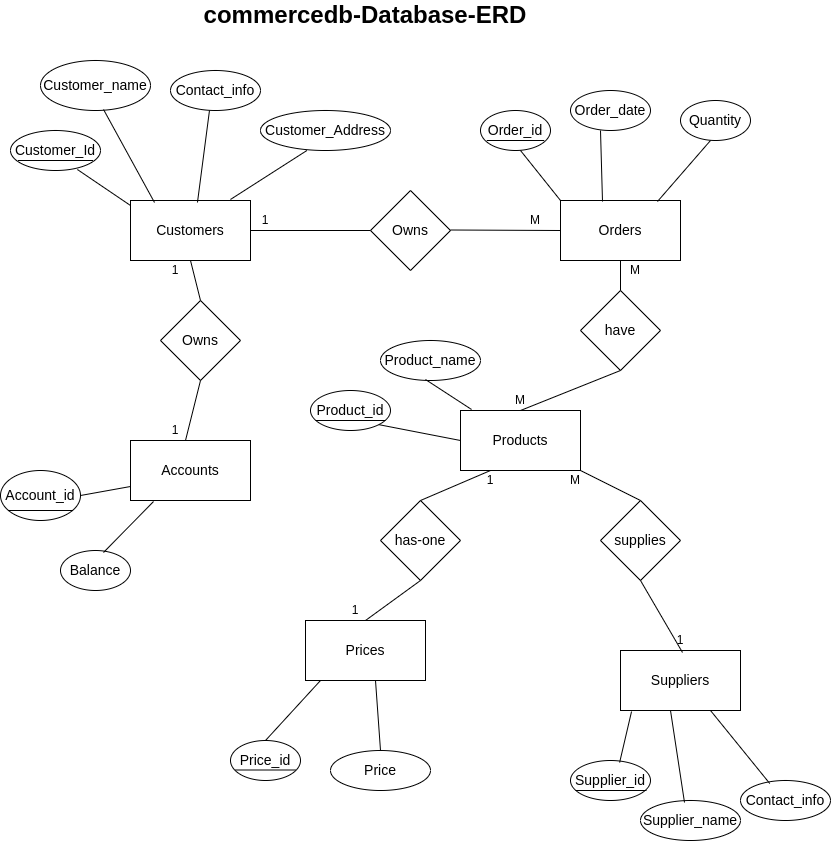

The diagram above was exported from draw.io. Its source (the exported page's mxGraphModel, read from the mxfile embedded in the PNG):
<mxGraphModel dx="1368" dy="1854" grid="1" gridSize="10" guides="1" tooltips="1" connect="1" arrows="1" fold="1" page="1" pageScale="1" pageWidth="850" pageHeight="1100" math="0" shadow="0">
  <root>
    <mxCell id="0" />
    <mxCell id="1" parent="0" />
    <mxCell id="hxVhz4aE1XdEMJ_YI9_S-3" value="&lt;font style=&quot;font-size: 14px;&quot;&gt;Owns&lt;/font&gt;" style="rhombus;whiteSpace=wrap;html=1;fillColor=none;" parent="1" vertex="1">
      <mxGeometry x="370" y="110" width="80" height="80" as="geometry" />
    </mxCell>
    <mxCell id="hxVhz4aE1XdEMJ_YI9_S-4" value="1" style="text;html=1;align=center;verticalAlign=middle;whiteSpace=wrap;rounded=0;" parent="1" vertex="1">
      <mxGeometry x="340" y="520" width="30" height="20" as="geometry" />
    </mxCell>
    <mxCell id="hxVhz4aE1XdEMJ_YI9_S-7" value="&lt;font style=&quot;font-size: 14px;&quot;&gt;Owns&lt;/font&gt;" style="rhombus;whiteSpace=wrap;html=1;fillColor=none;" parent="1" vertex="1">
      <mxGeometry x="160" y="220" width="80" height="80" as="geometry" />
    </mxCell>
    <mxCell id="hxVhz4aE1XdEMJ_YI9_S-8" value="&lt;font style=&quot;font-size: 14px;&quot;&gt;have&lt;/font&gt;" style="rhombus;whiteSpace=wrap;html=1;fillColor=none;" parent="1" vertex="1">
      <mxGeometry x="580" y="210" width="80" height="80" as="geometry" />
    </mxCell>
    <mxCell id="hxVhz4aE1XdEMJ_YI9_S-10" value="&lt;font style=&quot;font-size: 14px;&quot;&gt;has-one&lt;/font&gt;" style="rhombus;whiteSpace=wrap;html=1;fillColor=none;" parent="1" vertex="1">
      <mxGeometry x="380" y="420" width="80" height="80" as="geometry" />
    </mxCell>
    <mxCell id="hxVhz4aE1XdEMJ_YI9_S-12" value="&lt;font style=&quot;font-size: 14px;&quot;&gt;supplies&lt;/font&gt;" style="rhombus;whiteSpace=wrap;html=1;fillColor=none;" parent="1" vertex="1">
      <mxGeometry x="600" y="420" width="80" height="80" as="geometry" />
    </mxCell>
    <mxCell id="hxVhz4aE1XdEMJ_YI9_S-16" value="" style="endArrow=none;html=1;rounded=0;exitX=1;exitY=0.5;exitDx=0;exitDy=0;" parent="1" edge="1">
      <mxGeometry width="50" height="50" relative="1" as="geometry">
        <mxPoint x="250" y="150" as="sourcePoint" />
        <mxPoint x="370" y="150" as="targetPoint" />
      </mxGeometry>
    </mxCell>
    <mxCell id="hxVhz4aE1XdEMJ_YI9_S-18" value="" style="endArrow=none;html=1;rounded=0;exitX=1;exitY=0.5;exitDx=0;exitDy=0;" parent="1" edge="1">
      <mxGeometry width="50" height="50" relative="1" as="geometry">
        <mxPoint x="450" y="149.5" as="sourcePoint" />
        <mxPoint x="560" y="150" as="targetPoint" />
      </mxGeometry>
    </mxCell>
    <mxCell id="hxVhz4aE1XdEMJ_YI9_S-19" value="" style="endArrow=none;html=1;rounded=0;exitX=0.5;exitY=0;exitDx=0;exitDy=0;entryX=0.5;entryY=1;entryDx=0;entryDy=0;" parent="1" source="hxVhz4aE1XdEMJ_YI9_S-7" target="hxVhz4aE1XdEMJ_YI9_S-50" edge="1">
      <mxGeometry width="50" height="50" relative="1" as="geometry">
        <mxPoint x="210" y="220" as="sourcePoint" />
        <mxPoint x="205" y="180" as="targetPoint" />
      </mxGeometry>
    </mxCell>
    <mxCell id="hxVhz4aE1XdEMJ_YI9_S-20" value="" style="endArrow=none;html=1;rounded=0;exitX=0.5;exitY=1;exitDx=0;exitDy=0;entryX=0.5;entryY=0;entryDx=0;entryDy=0;" parent="1" source="hxVhz4aE1XdEMJ_YI9_S-7" edge="1">
      <mxGeometry width="50" height="50" relative="1" as="geometry">
        <mxPoint x="210" y="299" as="sourcePoint" />
        <mxPoint x="185" y="360" as="targetPoint" />
      </mxGeometry>
    </mxCell>
    <mxCell id="hxVhz4aE1XdEMJ_YI9_S-21" value="" style="endArrow=none;html=1;rounded=0;exitX=0.5;exitY=1;exitDx=0;exitDy=0;entryX=0.5;entryY=0;entryDx=0;entryDy=0;" parent="1" source="hxVhz4aE1XdEMJ_YI9_S-51" target="hxVhz4aE1XdEMJ_YI9_S-8" edge="1">
      <mxGeometry width="50" height="50" relative="1" as="geometry">
        <mxPoint x="605" y="180" as="sourcePoint" />
        <mxPoint x="700" y="180" as="targetPoint" />
      </mxGeometry>
    </mxCell>
    <mxCell id="hxVhz4aE1XdEMJ_YI9_S-22" value="" style="endArrow=none;html=1;rounded=0;exitX=0.5;exitY=0;exitDx=0;exitDy=0;entryX=0.5;entryY=1;entryDx=0;entryDy=0;" parent="1" source="hxVhz4aE1XdEMJ_YI9_S-53" target="hxVhz4aE1XdEMJ_YI9_S-8" edge="1">
      <mxGeometry width="50" height="50" relative="1" as="geometry">
        <mxPoint x="531.01" y="337.98" as="sourcePoint" />
        <mxPoint x="600" y="290" as="targetPoint" />
      </mxGeometry>
    </mxCell>
    <mxCell id="hxVhz4aE1XdEMJ_YI9_S-23" value="" style="endArrow=none;html=1;rounded=0;exitX=1;exitY=1;exitDx=0;exitDy=0;entryX=0.5;entryY=0;entryDx=0;entryDy=0;" parent="1" source="hxVhz4aE1XdEMJ_YI9_S-53" target="hxVhz4aE1XdEMJ_YI9_S-12" edge="1">
      <mxGeometry width="50" height="50" relative="1" as="geometry">
        <mxPoint x="536.8198051533946" y="381.21320343559637" as="sourcePoint" />
        <mxPoint x="730" y="290" as="targetPoint" />
      </mxGeometry>
    </mxCell>
    <mxCell id="hxVhz4aE1XdEMJ_YI9_S-24" value="" style="endArrow=none;html=1;rounded=0;exitX=0.5;exitY=1;exitDx=0;exitDy=0;entryX=0.411;entryY=0.033;entryDx=0;entryDy=0;entryPerimeter=0;" parent="1" source="hxVhz4aE1XdEMJ_YI9_S-12" edge="1">
      <mxGeometry width="50" height="50" relative="1" as="geometry">
        <mxPoint x="660" y="470" as="sourcePoint" />
        <mxPoint x="681.9899999999998" y="571.98" as="targetPoint" />
      </mxGeometry>
    </mxCell>
    <mxCell id="hxVhz4aE1XdEMJ_YI9_S-25" value="" style="endArrow=none;html=1;rounded=0;exitX=0.5;exitY=0;exitDx=0;exitDy=0;" parent="1" source="hxVhz4aE1XdEMJ_YI9_S-10" edge="1">
      <mxGeometry width="50" height="50" relative="1" as="geometry">
        <mxPoint x="370" y="390" as="sourcePoint" />
        <mxPoint x="490" y="390" as="targetPoint" />
      </mxGeometry>
    </mxCell>
    <mxCell id="hxVhz4aE1XdEMJ_YI9_S-26" value="" style="endArrow=none;html=1;rounded=0;exitX=0.5;exitY=0;exitDx=0;exitDy=0;" parent="1" source="hxVhz4aE1XdEMJ_YI9_S-54" edge="1">
      <mxGeometry width="50" height="50" relative="1" as="geometry">
        <mxPoint x="366.96000000000004" y="544.98" as="sourcePoint" />
        <mxPoint x="420" y="500" as="targetPoint" />
      </mxGeometry>
    </mxCell>
    <mxCell id="hxVhz4aE1XdEMJ_YI9_S-50" value="&lt;font style=&quot;font-size: 14px;&quot;&gt;Customers&lt;/font&gt;" style="rounded=0;whiteSpace=wrap;html=1;fillColor=none;" parent="1" vertex="1">
      <mxGeometry x="130" y="120" width="120" height="60" as="geometry" />
    </mxCell>
    <mxCell id="hxVhz4aE1XdEMJ_YI9_S-51" value="&lt;font style=&quot;font-size: 14px;&quot;&gt;Orders&lt;/font&gt;" style="rounded=0;whiteSpace=wrap;html=1;fillColor=none;" parent="1" vertex="1">
      <mxGeometry x="560" y="120" width="120" height="60" as="geometry" />
    </mxCell>
    <mxCell id="hxVhz4aE1XdEMJ_YI9_S-52" value="&lt;font style=&quot;font-size: 14px;&quot;&gt;Accounts&lt;/font&gt;" style="rounded=0;whiteSpace=wrap;html=1;fillColor=none;" parent="1" vertex="1">
      <mxGeometry x="130" y="360" width="120" height="60" as="geometry" />
    </mxCell>
    <mxCell id="hxVhz4aE1XdEMJ_YI9_S-53" value="&lt;font style=&quot;font-size: 14px;&quot;&gt;Products&lt;/font&gt;" style="rounded=0;whiteSpace=wrap;html=1;fillColor=none;" parent="1" vertex="1">
      <mxGeometry x="460" y="330" width="120" height="60" as="geometry" />
    </mxCell>
    <mxCell id="hxVhz4aE1XdEMJ_YI9_S-54" value="&lt;font style=&quot;font-size: 14px;&quot;&gt;Prices&lt;/font&gt;" style="rounded=0;whiteSpace=wrap;html=1;fillColor=none;" parent="1" vertex="1">
      <mxGeometry x="305" y="540" width="120" height="60" as="geometry" />
    </mxCell>
    <mxCell id="hxVhz4aE1XdEMJ_YI9_S-55" value="&lt;font style=&quot;font-size: 14px;&quot;&gt;Suppliers&lt;/font&gt;" style="rounded=0;whiteSpace=wrap;html=1;fillColor=none;" parent="1" vertex="1">
      <mxGeometry x="620" y="570" width="120" height="60" as="geometry" />
    </mxCell>
    <mxCell id="hxVhz4aE1XdEMJ_YI9_S-56" value="&lt;font style=&quot;font-size: 14px;&quot;&gt;Customer_Id&lt;/font&gt;" style="ellipse;whiteSpace=wrap;html=1;fillColor=none;" parent="1" vertex="1">
      <mxGeometry x="10" y="50" width="90" height="40" as="geometry" />
    </mxCell>
    <mxCell id="hxVhz4aE1XdEMJ_YI9_S-57" value="&lt;font style=&quot;font-size: 14px;&quot;&gt;Customer_name&lt;/font&gt;" style="ellipse;whiteSpace=wrap;html=1;fillColor=none;" parent="1" vertex="1">
      <mxGeometry x="40" y="-20" width="110" height="50" as="geometry" />
    </mxCell>
    <mxCell id="hxVhz4aE1XdEMJ_YI9_S-58" value="&lt;font style=&quot;font-size: 14px;&quot;&gt;Contact_info&lt;/font&gt;" style="ellipse;whiteSpace=wrap;html=1;fillColor=none;" parent="1" vertex="1">
      <mxGeometry x="170" y="-10" width="90" height="40" as="geometry" />
    </mxCell>
    <mxCell id="hxVhz4aE1XdEMJ_YI9_S-59" value="&lt;font style=&quot;font-size: 14px;&quot;&gt;Customer_Address&lt;/font&gt;" style="ellipse;whiteSpace=wrap;html=1;fillColor=none;" parent="1" vertex="1">
      <mxGeometry x="260" y="30" width="130" height="40" as="geometry" />
    </mxCell>
    <mxCell id="hxVhz4aE1XdEMJ_YI9_S-60" value="&lt;font style=&quot;font-size: 14px;&quot;&gt;Order_id&lt;/font&gt;" style="ellipse;whiteSpace=wrap;html=1;fillColor=none;" parent="1" vertex="1">
      <mxGeometry x="480" y="30" width="70" height="40" as="geometry" />
    </mxCell>
    <mxCell id="hxVhz4aE1XdEMJ_YI9_S-61" value="&lt;font style=&quot;font-size: 14px;&quot;&gt;Order_date&lt;/font&gt;" style="ellipse;whiteSpace=wrap;html=1;fillColor=none;" parent="1" vertex="1">
      <mxGeometry x="570" y="10" width="80" height="40" as="geometry" />
    </mxCell>
    <mxCell id="hxVhz4aE1XdEMJ_YI9_S-62" value="&lt;font style=&quot;font-size: 14px;&quot;&gt;Quantity&lt;/font&gt;" style="ellipse;whiteSpace=wrap;html=1;fillColor=none;" parent="1" vertex="1">
      <mxGeometry x="680" y="20" width="70" height="40" as="geometry" />
    </mxCell>
    <mxCell id="hxVhz4aE1XdEMJ_YI9_S-63" value="&lt;font style=&quot;font-size: 14px;&quot;&gt;Supplier_id&lt;/font&gt;" style="ellipse;whiteSpace=wrap;html=1;fillColor=none;" parent="1" vertex="1">
      <mxGeometry x="570" y="680" width="80" height="40" as="geometry" />
    </mxCell>
    <mxCell id="hxVhz4aE1XdEMJ_YI9_S-64" value="&lt;font style=&quot;font-size: 14px;&quot;&gt;Supplier_name&lt;/font&gt;" style="ellipse;whiteSpace=wrap;html=1;fillColor=none;" parent="1" vertex="1">
      <mxGeometry x="640" y="720" width="100" height="40" as="geometry" />
    </mxCell>
    <mxCell id="hxVhz4aE1XdEMJ_YI9_S-65" value="&lt;span style=&quot;font-weight: normal;&quot;&gt;&lt;font style=&quot;font-size: 14px;&quot;&gt;Contact_info&lt;/font&gt;&lt;/span&gt;" style="ellipse;whiteSpace=wrap;html=1;fillColor=none;fontStyle=1" parent="1" vertex="1">
      <mxGeometry x="740" y="700" width="90" height="40" as="geometry" />
    </mxCell>
    <mxCell id="hxVhz4aE1XdEMJ_YI9_S-66" value="&lt;font style=&quot;font-size: 14px;&quot;&gt;Account_id&lt;/font&gt;" style="ellipse;whiteSpace=wrap;html=1;fillColor=none;" parent="1" vertex="1">
      <mxGeometry y="390" width="80" height="50" as="geometry" />
    </mxCell>
    <mxCell id="hxVhz4aE1XdEMJ_YI9_S-67" value="&lt;font style=&quot;font-size: 14px;&quot;&gt;Balance&lt;/font&gt;" style="ellipse;whiteSpace=wrap;html=1;fillColor=none;" parent="1" vertex="1">
      <mxGeometry x="60" y="470" width="70" height="40" as="geometry" />
    </mxCell>
    <mxCell id="hxVhz4aE1XdEMJ_YI9_S-68" value="&lt;font style=&quot;font-size: 14px;&quot;&gt;Product_id&lt;/font&gt;" style="ellipse;whiteSpace=wrap;html=1;fillColor=none;" parent="1" vertex="1">
      <mxGeometry x="310" y="310" width="80" height="40" as="geometry" />
    </mxCell>
    <mxCell id="hxVhz4aE1XdEMJ_YI9_S-69" value="&lt;font style=&quot;font-size: 14px;&quot;&gt;Product_name&lt;/font&gt;" style="ellipse;whiteSpace=wrap;html=1;fillColor=none;" parent="1" vertex="1">
      <mxGeometry x="380" y="260" width="100" height="40" as="geometry" />
    </mxCell>
    <mxCell id="hxVhz4aE1XdEMJ_YI9_S-71" value="&lt;font style=&quot;font-size: 14px;&quot;&gt;Price_id&lt;/font&gt;" style="ellipse;whiteSpace=wrap;html=1;fillColor=none;" parent="1" vertex="1">
      <mxGeometry x="230" y="660" width="70" height="40" as="geometry" />
    </mxCell>
    <mxCell id="hxVhz4aE1XdEMJ_YI9_S-72" value="&lt;font style=&quot;font-size: 14px;&quot;&gt;Price&lt;/font&gt;" style="ellipse;whiteSpace=wrap;html=1;fillColor=none;" parent="1" vertex="1">
      <mxGeometry x="330" y="670" width="100" height="40" as="geometry" />
    </mxCell>
    <mxCell id="hxVhz4aE1XdEMJ_YI9_S-73" value="" style="endArrow=none;html=1;rounded=0;exitX=0.743;exitY=0.975;exitDx=0;exitDy=0;exitPerimeter=0;" parent="1" source="hxVhz4aE1XdEMJ_YI9_S-56" edge="1">
      <mxGeometry width="50" height="50" relative="1" as="geometry">
        <mxPoint x="70" y="80" as="sourcePoint" />
        <mxPoint x="130" y="125" as="targetPoint" />
      </mxGeometry>
    </mxCell>
    <mxCell id="hxVhz4aE1XdEMJ_YI9_S-74" value="" style="endArrow=none;html=1;rounded=0;exitX=0;exitY=0;exitDx=0;exitDy=0;" parent="1" source="hxVhz4aE1XdEMJ_YI9_S-51" edge="1">
      <mxGeometry width="50" height="50" relative="1" as="geometry">
        <mxPoint x="470" y="120" as="sourcePoint" />
        <mxPoint x="520" y="70" as="targetPoint" />
      </mxGeometry>
    </mxCell>
    <mxCell id="hxVhz4aE1XdEMJ_YI9_S-75" value="" style="endArrow=none;html=1;rounded=0;exitX=0.573;exitY=0.98;exitDx=0;exitDy=0;exitPerimeter=0;entryX=0.2;entryY=0.033;entryDx=0;entryDy=0;entryPerimeter=0;" parent="1" source="hxVhz4aE1XdEMJ_YI9_S-57" target="hxVhz4aE1XdEMJ_YI9_S-50" edge="1">
      <mxGeometry width="50" height="50" relative="1" as="geometry">
        <mxPoint x="122" y="50" as="sourcePoint" />
        <mxPoint x="170" y="86" as="targetPoint" />
      </mxGeometry>
    </mxCell>
    <mxCell id="hxVhz4aE1XdEMJ_YI9_S-76" value="" style="endArrow=none;html=1;rounded=0;exitX=0.433;exitY=1;exitDx=0;exitDy=0;exitPerimeter=0;entryX=0.558;entryY=0.033;entryDx=0;entryDy=0;entryPerimeter=0;" parent="1" source="hxVhz4aE1XdEMJ_YI9_S-58" target="hxVhz4aE1XdEMJ_YI9_S-50" edge="1">
      <mxGeometry width="50" height="50" relative="1" as="geometry">
        <mxPoint x="200" y="50" as="sourcePoint" />
        <mxPoint x="232" y="122" as="targetPoint" />
      </mxGeometry>
    </mxCell>
    <mxCell id="hxVhz4aE1XdEMJ_YI9_S-77" value="" style="endArrow=none;html=1;rounded=0;exitX=0.357;exitY=1;exitDx=0;exitDy=0;exitPerimeter=0;entryX=0.833;entryY=-0.017;entryDx=0;entryDy=0;entryPerimeter=0;" parent="1" source="hxVhz4aE1XdEMJ_YI9_S-59" target="hxVhz4aE1XdEMJ_YI9_S-50" edge="1">
      <mxGeometry width="50" height="50" relative="1" as="geometry">
        <mxPoint x="283" y="60" as="sourcePoint" />
        <mxPoint x="280" y="132" as="targetPoint" />
      </mxGeometry>
    </mxCell>
    <mxCell id="hxVhz4aE1XdEMJ_YI9_S-78" value="" style="endArrow=none;html=1;rounded=0;exitX=0.35;exitY=0.017;exitDx=0;exitDy=0;exitPerimeter=0;" parent="1" source="hxVhz4aE1XdEMJ_YI9_S-51" edge="1">
      <mxGeometry width="50" height="50" relative="1" as="geometry">
        <mxPoint x="640" y="100" as="sourcePoint" />
        <mxPoint x="600" y="50" as="targetPoint" />
      </mxGeometry>
    </mxCell>
    <mxCell id="hxVhz4aE1XdEMJ_YI9_S-79" value="" style="endArrow=none;html=1;rounded=0;exitX=0.808;exitY=0.017;exitDx=0;exitDy=0;exitPerimeter=0;" parent="1" source="hxVhz4aE1XdEMJ_YI9_S-51" edge="1">
      <mxGeometry width="50" height="50" relative="1" as="geometry">
        <mxPoint x="712" y="131" as="sourcePoint" />
        <mxPoint x="710" y="60" as="targetPoint" />
      </mxGeometry>
    </mxCell>
    <mxCell id="hxVhz4aE1XdEMJ_YI9_S-80" value="" style="endArrow=none;html=1;rounded=0;exitX=0.092;exitY=-0.017;exitDx=0;exitDy=0;exitPerimeter=0;" parent="1" source="hxVhz4aE1XdEMJ_YI9_S-53" edge="1">
      <mxGeometry width="50" height="50" relative="1" as="geometry">
        <mxPoint x="372" y="360" as="sourcePoint" />
        <mxPoint x="425" y="299" as="targetPoint" />
      </mxGeometry>
    </mxCell>
    <mxCell id="hxVhz4aE1XdEMJ_YI9_S-81" value="" style="endArrow=none;html=1;rounded=0;exitX=0.092;exitY=-0.017;exitDx=0;exitDy=0;exitPerimeter=0;entryX=1;entryY=1;entryDx=0;entryDy=0;" parent="1" target="hxVhz4aE1XdEMJ_YI9_S-68" edge="1">
      <mxGeometry width="50" height="50" relative="1" as="geometry">
        <mxPoint x="460" y="360" as="sourcePoint" />
        <mxPoint x="414" y="330" as="targetPoint" />
      </mxGeometry>
    </mxCell>
    <mxCell id="hxVhz4aE1XdEMJ_YI9_S-82" value="" style="endArrow=none;html=1;rounded=0;exitX=0.092;exitY=-0.017;exitDx=0;exitDy=0;exitPerimeter=0;entryX=1;entryY=0.5;entryDx=0;entryDy=0;" parent="1" target="hxVhz4aE1XdEMJ_YI9_S-66" edge="1">
      <mxGeometry width="50" height="50" relative="1" as="geometry">
        <mxPoint x="130" y="406" as="sourcePoint" />
        <mxPoint x="50" y="390" as="targetPoint" />
      </mxGeometry>
    </mxCell>
    <mxCell id="hxVhz4aE1XdEMJ_YI9_S-83" value="" style="endArrow=none;html=1;rounded=0;exitX=0.192;exitY=1.017;exitDx=0;exitDy=0;exitPerimeter=0;entryX=0.614;entryY=0.05;entryDx=0;entryDy=0;entryPerimeter=0;" parent="1" source="hxVhz4aE1XdEMJ_YI9_S-52" target="hxVhz4aE1XdEMJ_YI9_S-67" edge="1">
      <mxGeometry width="50" height="50" relative="1" as="geometry">
        <mxPoint x="140" y="416" as="sourcePoint" />
        <mxPoint x="90" y="430" as="targetPoint" />
      </mxGeometry>
    </mxCell>
    <mxCell id="hxVhz4aE1XdEMJ_YI9_S-84" value="" style="endArrow=none;html=1;rounded=0;exitX=0.192;exitY=1.017;exitDx=0;exitDy=0;exitPerimeter=0;entryX=0.5;entryY=0;entryDx=0;entryDy=0;" parent="1" target="hxVhz4aE1XdEMJ_YI9_S-71" edge="1">
      <mxGeometry width="50" height="50" relative="1" as="geometry">
        <mxPoint x="320" y="600" as="sourcePoint" />
        <mxPoint x="270" y="651" as="targetPoint" />
      </mxGeometry>
    </mxCell>
    <mxCell id="hxVhz4aE1XdEMJ_YI9_S-85" value="" style="endArrow=none;html=1;rounded=0;exitX=0.192;exitY=1.017;exitDx=0;exitDy=0;exitPerimeter=0;entryX=0.5;entryY=0;entryDx=0;entryDy=0;" parent="1" target="hxVhz4aE1XdEMJ_YI9_S-72" edge="1">
      <mxGeometry width="50" height="50" relative="1" as="geometry">
        <mxPoint x="375" y="600" as="sourcePoint" />
        <mxPoint x="320" y="660" as="targetPoint" />
      </mxGeometry>
    </mxCell>
    <mxCell id="hxVhz4aE1XdEMJ_YI9_S-86" value="" style="endArrow=none;html=1;rounded=0;exitX=0.092;exitY=1.017;exitDx=0;exitDy=0;exitPerimeter=0;entryX=0.614;entryY=0.05;entryDx=0;entryDy=0;entryPerimeter=0;" parent="1" source="hxVhz4aE1XdEMJ_YI9_S-55" target="hxVhz4aE1XdEMJ_YI9_S-63" edge="1">
      <mxGeometry width="50" height="50" relative="1" as="geometry">
        <mxPoint x="630" y="620" as="sourcePoint" />
        <mxPoint x="635" y="690" as="targetPoint" />
      </mxGeometry>
    </mxCell>
    <mxCell id="hxVhz4aE1XdEMJ_YI9_S-87" value="" style="endArrow=none;html=1;rounded=0;exitX=0.192;exitY=1.017;exitDx=0;exitDy=0;exitPerimeter=0;entryX=0.44;entryY=0.05;entryDx=0;entryDy=0;entryPerimeter=0;" parent="1" target="hxVhz4aE1XdEMJ_YI9_S-64" edge="1">
      <mxGeometry width="50" height="50" relative="1" as="geometry">
        <mxPoint x="670" y="630" as="sourcePoint" />
        <mxPoint x="680" y="710" as="targetPoint" />
      </mxGeometry>
    </mxCell>
    <mxCell id="hxVhz4aE1XdEMJ_YI9_S-88" value="" style="endArrow=none;html=1;rounded=0;exitX=0.192;exitY=1.017;exitDx=0;exitDy=0;exitPerimeter=0;entryX=0.325;entryY=0.075;entryDx=0;entryDy=0;entryPerimeter=0;" parent="1" target="hxVhz4aE1XdEMJ_YI9_S-65" edge="1">
      <mxGeometry width="50" height="50" relative="1" as="geometry">
        <mxPoint x="710" y="630" as="sourcePoint" />
        <mxPoint x="720" y="730" as="targetPoint" />
      </mxGeometry>
    </mxCell>
    <mxCell id="hxVhz4aE1XdEMJ_YI9_S-89" value="M" style="text;html=1;align=center;verticalAlign=middle;whiteSpace=wrap;rounded=0;" parent="1" vertex="1">
      <mxGeometry x="520" y="130" width="30" height="20" as="geometry" />
    </mxCell>
    <mxCell id="hxVhz4aE1XdEMJ_YI9_S-90" value="1" style="text;html=1;align=center;verticalAlign=middle;whiteSpace=wrap;rounded=0;" parent="1" vertex="1">
      <mxGeometry x="250" y="130" width="30" height="20" as="geometry" />
    </mxCell>
    <mxCell id="hxVhz4aE1XdEMJ_YI9_S-91" value="M" style="text;html=1;align=center;verticalAlign=middle;whiteSpace=wrap;rounded=0;" parent="1" vertex="1">
      <mxGeometry x="620" y="180" width="30" height="20" as="geometry" />
    </mxCell>
    <mxCell id="hxVhz4aE1XdEMJ_YI9_S-92" value="M" style="text;html=1;align=center;verticalAlign=middle;whiteSpace=wrap;rounded=0;" parent="1" vertex="1">
      <mxGeometry x="505" y="310" width="30" height="20" as="geometry" />
    </mxCell>
    <mxCell id="hxVhz4aE1XdEMJ_YI9_S-93" value="M" style="text;html=1;align=center;verticalAlign=middle;whiteSpace=wrap;rounded=0;" parent="1" vertex="1">
      <mxGeometry x="560" y="390" width="30" height="20" as="geometry" />
    </mxCell>
    <mxCell id="hxVhz4aE1XdEMJ_YI9_S-94" value="1" style="text;html=1;align=center;verticalAlign=middle;whiteSpace=wrap;rounded=0;" parent="1" vertex="1">
      <mxGeometry x="665" y="550" width="30" height="20" as="geometry" />
    </mxCell>
    <mxCell id="hxVhz4aE1XdEMJ_YI9_S-95" value="1" style="text;html=1;align=center;verticalAlign=middle;whiteSpace=wrap;rounded=0;" parent="1" vertex="1">
      <mxGeometry x="160" y="180" width="30" height="20" as="geometry" />
    </mxCell>
    <mxCell id="hxVhz4aE1XdEMJ_YI9_S-96" value="1" style="text;html=1;align=center;verticalAlign=middle;whiteSpace=wrap;rounded=0;" parent="1" vertex="1">
      <mxGeometry x="160" y="340" width="30" height="20" as="geometry" />
    </mxCell>
    <mxCell id="hxVhz4aE1XdEMJ_YI9_S-97" value="1" style="text;html=1;align=center;verticalAlign=middle;whiteSpace=wrap;rounded=0;" parent="1" vertex="1">
      <mxGeometry x="475" y="390" width="30" height="20" as="geometry" />
    </mxCell>
    <mxCell id="hxVhz4aE1XdEMJ_YI9_S-98" value="&lt;b&gt;&lt;font style=&quot;font-size: 24px;&quot;&gt;commercedb-Database-ERD&lt;/font&gt;&lt;/b&gt;" style="text;html=1;align=center;verticalAlign=middle;whiteSpace=wrap;rounded=0;" parent="1" vertex="1">
      <mxGeometry x="200" y="-80" width="330" height="30" as="geometry" />
    </mxCell>
    <mxCell id="qoHuKdPXi_8FoNZLo5NW-1" value="" style="endArrow=none;html=1;rounded=0;entryX=0.95;entryY=0.75;entryDx=0;entryDy=0;entryPerimeter=0;" edge="1" parent="1" target="hxVhz4aE1XdEMJ_YI9_S-63">
      <mxGeometry width="50" height="50" relative="1" as="geometry">
        <mxPoint x="575" y="710" as="sourcePoint" />
        <mxPoint x="640" y="710" as="targetPoint" />
      </mxGeometry>
    </mxCell>
    <mxCell id="qoHuKdPXi_8FoNZLo5NW-2" value="" style="endArrow=none;html=1;rounded=0;" edge="1" parent="1">
      <mxGeometry width="50" height="50" relative="1" as="geometry">
        <mxPoint x="17.5" y="80" as="sourcePoint" />
        <mxPoint x="92.5" y="80" as="targetPoint" />
      </mxGeometry>
    </mxCell>
    <mxCell id="qoHuKdPXi_8FoNZLo5NW-3" value="" style="endArrow=none;html=1;rounded=0;" edge="1" parent="1">
      <mxGeometry width="50" height="50" relative="1" as="geometry">
        <mxPoint x="486.25" y="60" as="sourcePoint" />
        <mxPoint x="543.75" y="60" as="targetPoint" />
      </mxGeometry>
    </mxCell>
    <mxCell id="qoHuKdPXi_8FoNZLo5NW-4" value="" style="endArrow=none;html=1;rounded=0;" edge="1" parent="1">
      <mxGeometry width="50" height="50" relative="1" as="geometry">
        <mxPoint x="7.5" y="430" as="sourcePoint" />
        <mxPoint x="72.5" y="430" as="targetPoint" />
      </mxGeometry>
    </mxCell>
    <mxCell id="qoHuKdPXi_8FoNZLo5NW-5" value="" style="endArrow=none;html=1;rounded=0;exitX=0.063;exitY=0.75;exitDx=0;exitDy=0;exitPerimeter=0;" edge="1" parent="1" source="hxVhz4aE1XdEMJ_YI9_S-68">
      <mxGeometry width="50" height="50" relative="1" as="geometry">
        <mxPoint x="310" y="340" as="sourcePoint" />
        <mxPoint x="385" y="340" as="targetPoint" />
      </mxGeometry>
    </mxCell>
    <mxCell id="qoHuKdPXi_8FoNZLo5NW-6" value="" style="endArrow=none;html=1;rounded=0;entryX=0.929;entryY=0.7;entryDx=0;entryDy=0;entryPerimeter=0;" edge="1" parent="1">
      <mxGeometry width="50" height="50" relative="1" as="geometry">
        <mxPoint x="234.49" y="689.5" as="sourcePoint" />
        <mxPoint x="295.52" y="689.5" as="targetPoint" />
      </mxGeometry>
    </mxCell>
  </root>
</mxGraphModel>